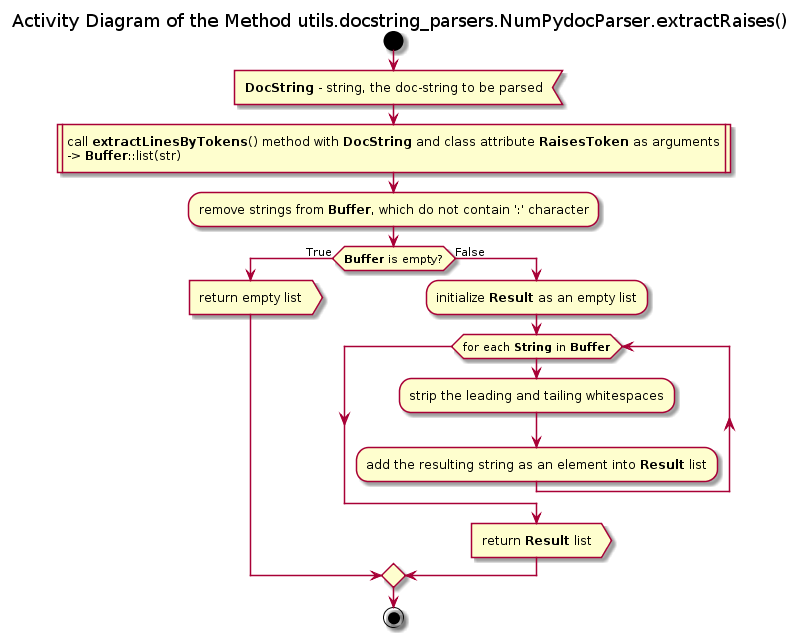

The diagram above was rendered by PlantUML. Its source (embedded in the PNG):
@startuml

title Activity Diagram of the Method utils.docstring_parsers.NumPydocParser.extractRaises()

start

:<b>DocString</b> - string, the doc-string to be parsed<

:call <b>extractLinesByTokens</b>() method with <b>DocString</b> and class attribute <b>RaisesToken</b> as arguments
-> <b>Buffer</b>::list(str)|

:remove strings from <b>Buffer</b>, which do not contain ':' character;

if (<b>Buffer</b> is empty?) then (True)
    :return empty list>
else (False)
    :initialize <b>Result</b> as an empty list;
    
    while (for each <b>String</b> in <b>Buffer</b>)
        
        :strip the leading and tailing whitespaces;
        
        :add the resulting string as an element into <b>Result</b> list;
    end while
    
    :return <b>Result</b> list>
endif

stop

@enduml